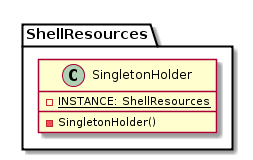

The diagram above was rendered by PlantUML. Its source (embedded in the PNG):
@startuml

    class ShellResources.SingletonHolder {
        {static} -INSTANCE: ShellResources
        -SingletonHolder()
    }

@enduml